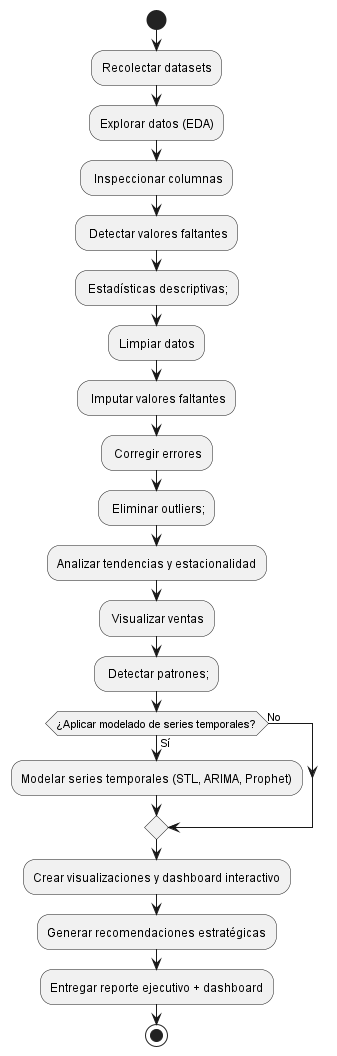

The diagram above was rendered by PlantUML. Its source (embedded in the PNG):
@startuml
start

:Recolectar datasets;
:Explorar datos (EDA);
  - Inspeccionar columnas
  - Detectar valores faltantes
  - Estadísticas descriptivas;
:Limpiar datos;
  - Imputar valores faltantes
  - Corregir errores
  - Eliminar outliers;

:Analizar tendencias y estacionalidad;
  - Visualizar ventas
  - Detectar patrones;

if (¿Aplicar modelado de series temporales?) then (Sí)
  :Modelar series temporales (STL, ARIMA, Prophet);
else (No)
endif

:Crear visualizaciones y dashboard interactivo;
:Generar recomendaciones estratégicas;
:Entregar reporte ejecutivo + dashboard;

stop
@enduml